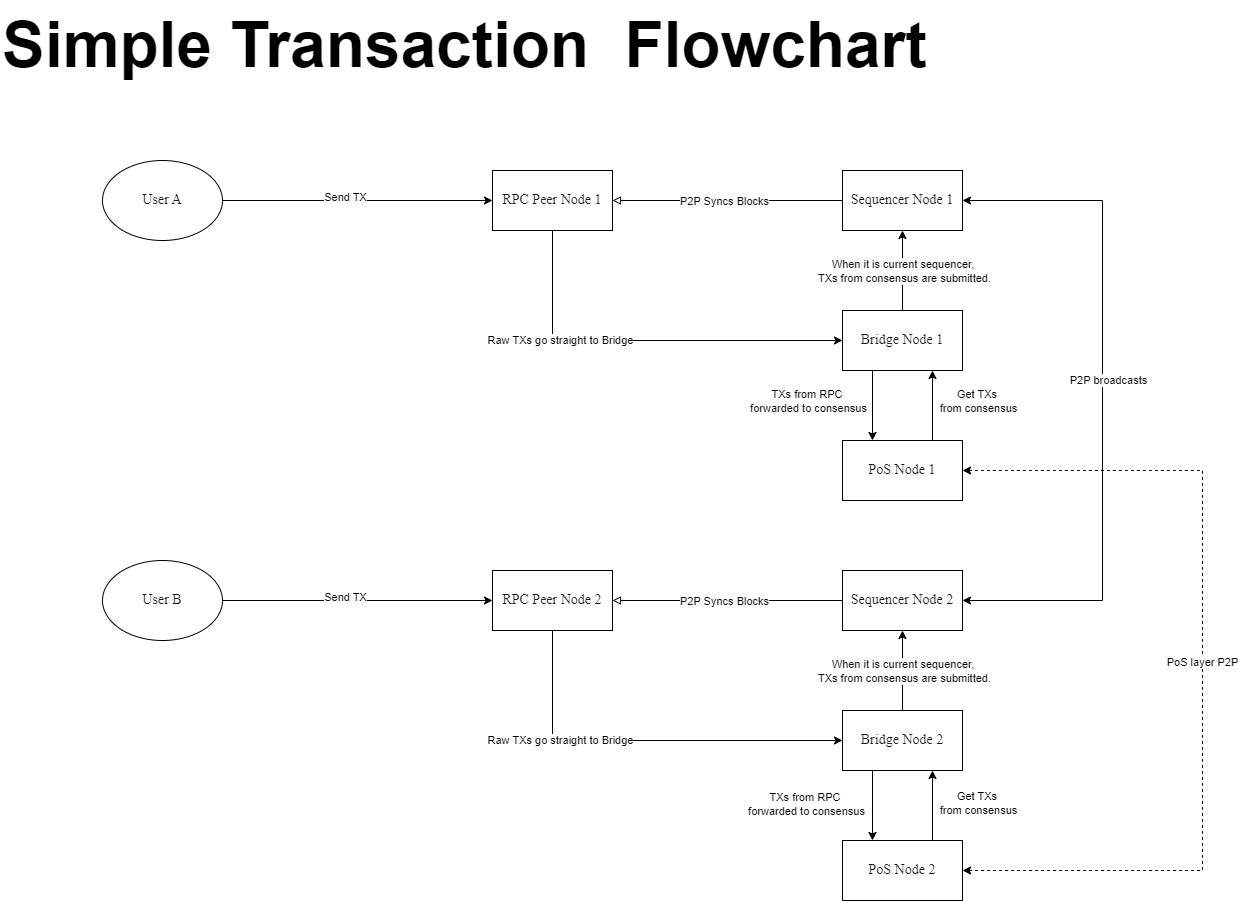

The diagram above was exported from draw.io. Its source (the exported page's mxGraphModel, read from the mxfile embedded in the PNG):
<mxGraphModel dx="-1211" dy="-88" grid="0" gridSize="10" guides="1" tooltips="1" connect="1" arrows="1" fold="1" page="0" pageScale="1" pageWidth="3300" pageHeight="4681" math="0" shadow="0">
  <root>
    <mxCell id="0" />
    <mxCell id="1" parent="0" />
    <mxCell id="rXEn1UNMeElZzQrycYVP-133" value="Simple Transaction  Flowchart" style="text;whiteSpace=wrap;fontStyle=1;fontSize=64;" parent="1" vertex="1">
      <mxGeometry x="3347" y="1390" width="1113" height="40" as="geometry" />
    </mxCell>
    <mxCell id="rXEn1UNMeElZzQrycYVP-152" style="edgeStyle=orthogonalEdgeStyle;rounded=0;orthogonalLoop=1;jettySize=auto;html=1;entryX=0;entryY=0.5;entryDx=0;entryDy=0;" parent="1" source="rXEn1UNMeElZzQrycYVP-154" target="rXEn1UNMeElZzQrycYVP-157" edge="1">
      <mxGeometry relative="1" as="geometry" />
    </mxCell>
    <mxCell id="rXEn1UNMeElZzQrycYVP-153" value="Send TX" style="edgeLabel;html=1;align=center;verticalAlign=middle;resizable=0;points=[];" parent="rXEn1UNMeElZzQrycYVP-152" connectable="0" vertex="1">
      <mxGeometry x="-0.0952" y="4" relative="1" as="geometry">
        <mxPoint as="offset" />
      </mxGeometry>
    </mxCell>
    <mxCell id="rXEn1UNMeElZzQrycYVP-154" value="&lt;div style=&quot;line-height: 1.3; font-family: &amp;quot;Source Han Sans CN&amp;quot;; vertical-align: middle; color: rgb(25, 25, 26); font-size: 14px;&quot;&gt;&lt;p&gt;User A&lt;/p&gt;&lt;/div&gt;" style="ellipse;whiteSpace=wrap;html=1;" parent="1" vertex="1">
      <mxGeometry x="3449" y="1550" width="120" height="80" as="geometry" />
    </mxCell>
    <mxCell id="rXEn1UNMeElZzQrycYVP-155" style="edgeStyle=orthogonalEdgeStyle;rounded=0;orthogonalLoop=1;jettySize=auto;html=1;entryX=0;entryY=0.5;entryDx=0;entryDy=0;exitX=0.5;exitY=1;exitDx=0;exitDy=0;" parent="1" source="rXEn1UNMeElZzQrycYVP-157" target="rXEn1UNMeElZzQrycYVP-167" edge="1">
      <mxGeometry relative="1" as="geometry" />
    </mxCell>
    <mxCell id="rXEn1UNMeElZzQrycYVP-156" value="Raw TXs go straight to Bridge" style="edgeLabel;html=1;align=center;verticalAlign=middle;resizable=0;points=[];" parent="rXEn1UNMeElZzQrycYVP-155" connectable="0" vertex="1">
      <mxGeometry x="-0.4126" y="1" relative="1" as="geometry">
        <mxPoint as="offset" />
      </mxGeometry>
    </mxCell>
    <mxCell id="rXEn1UNMeElZzQrycYVP-157" value="&lt;div style=&quot;line-height: 1.3; font-family: &amp;quot;Source Han Sans CN&amp;quot;; vertical-align: middle; color: rgb(25, 25, 26); font-size: 14px;&quot;&gt;&lt;p&gt;RPC Peer Node 1&lt;/p&gt;&lt;/div&gt;" style="rounded=0;whiteSpace=wrap;html=1;" parent="1" vertex="1">
      <mxGeometry x="3839" y="1560" width="120" height="60" as="geometry" />
    </mxCell>
    <mxCell id="rXEn1UNMeElZzQrycYVP-158" style="edgeStyle=orthogonalEdgeStyle;rounded=0;orthogonalLoop=1;jettySize=auto;html=1;entryX=1;entryY=0.5;entryDx=0;entryDy=0;endArrow=block;endFill=0;" parent="1" source="rXEn1UNMeElZzQrycYVP-162" target="rXEn1UNMeElZzQrycYVP-157" edge="1">
      <mxGeometry relative="1" as="geometry" />
    </mxCell>
    <mxCell id="rXEn1UNMeElZzQrycYVP-159" value="P2P Syncs Blocks" style="edgeLabel;html=1;align=center;verticalAlign=middle;resizable=0;points=[];" parent="rXEn1UNMeElZzQrycYVP-158" connectable="0" vertex="1">
      <mxGeometry x="0.0323" relative="1" as="geometry">
        <mxPoint as="offset" />
      </mxGeometry>
    </mxCell>
    <mxCell id="rXEn1UNMeElZzQrycYVP-160" style="edgeStyle=orthogonalEdgeStyle;rounded=0;orthogonalLoop=1;jettySize=auto;html=1;entryX=1;entryY=0.5;entryDx=0;entryDy=0;exitX=1;exitY=0.5;exitDx=0;exitDy=0;startArrow=classic;startFill=1;" parent="1" source="rXEn1UNMeElZzQrycYVP-162" target="rXEn1UNMeElZzQrycYVP-180" edge="1">
      <mxGeometry relative="1" as="geometry">
        <Array as="points">
          <mxPoint x="4449" y="1590" />
          <mxPoint x="4449" y="1990" />
        </Array>
      </mxGeometry>
    </mxCell>
    <mxCell id="rXEn1UNMeElZzQrycYVP-161" value="P2P broadcasts" style="edgeLabel;html=1;align=center;verticalAlign=middle;resizable=0;points=[];" parent="rXEn1UNMeElZzQrycYVP-160" connectable="0" vertex="1">
      <mxGeometry x="-0.1264" y="1" relative="1" as="geometry">
        <mxPoint x="4" y="23" as="offset" />
      </mxGeometry>
    </mxCell>
    <mxCell id="rXEn1UNMeElZzQrycYVP-162" value="&lt;div style=&quot;line-height: 1.3; font-family: &amp;quot;Source Han Sans CN&amp;quot;; vertical-align: middle; color: rgb(25, 25, 26); font-size: 14px;&quot;&gt;&lt;p&gt;Sequencer Node 1&lt;/p&gt;&lt;/div&gt;" style="rounded=0;whiteSpace=wrap;html=1;" parent="1" vertex="1">
      <mxGeometry x="4189" y="1560" width="120" height="60" as="geometry" />
    </mxCell>
    <mxCell id="rXEn1UNMeElZzQrycYVP-163" style="edgeStyle=orthogonalEdgeStyle;rounded=0;orthogonalLoop=1;jettySize=auto;html=1;entryX=0.5;entryY=1;entryDx=0;entryDy=0;" parent="1" source="rXEn1UNMeElZzQrycYVP-167" target="rXEn1UNMeElZzQrycYVP-162" edge="1">
      <mxGeometry relative="1" as="geometry">
        <Array as="points">
          <mxPoint x="4249" y="1660" />
          <mxPoint x="4249" y="1660" />
        </Array>
      </mxGeometry>
    </mxCell>
    <mxCell id="rXEn1UNMeElZzQrycYVP-164" value="When it is current sequencer,&amp;nbsp;&lt;div&gt;TXs from consensus are submitted.&lt;/div&gt;" style="edgeLabel;html=1;align=center;verticalAlign=middle;resizable=0;points=[];" parent="rXEn1UNMeElZzQrycYVP-163" connectable="0" vertex="1">
      <mxGeometry x="-0.0095" y="-1" relative="1" as="geometry">
        <mxPoint as="offset" />
      </mxGeometry>
    </mxCell>
    <mxCell id="rXEn1UNMeElZzQrycYVP-165" value="TXs from RPC&amp;nbsp;&lt;div&gt;forwarded to consensus&lt;/div&gt;" style="edgeLabel;html=1;align=center;verticalAlign=middle;resizable=0;points=[];" parent="rXEn1UNMeElZzQrycYVP-163" connectable="0" vertex="1">
      <mxGeometry x="-0.0095" y="-1" relative="1" as="geometry">
        <mxPoint x="-96" y="130" as="offset" />
      </mxGeometry>
    </mxCell>
    <mxCell id="rXEn1UNMeElZzQrycYVP-166" style="edgeStyle=orthogonalEdgeStyle;rounded=0;orthogonalLoop=1;jettySize=auto;html=1;exitX=0.25;exitY=1;exitDx=0;exitDy=0;entryX=0.25;entryY=0;entryDx=0;entryDy=0;" parent="1" source="rXEn1UNMeElZzQrycYVP-167" target="rXEn1UNMeElZzQrycYVP-171" edge="1">
      <mxGeometry relative="1" as="geometry" />
    </mxCell>
    <mxCell id="rXEn1UNMeElZzQrycYVP-167" value="&lt;div style=&quot;line-height: 1.3; font-family: &amp;quot;Source Han Sans CN&amp;quot;; vertical-align: middle; color: rgb(25, 25, 26); font-size: 14px;&quot;&gt;&lt;p&gt;Bridge Node 1&lt;/p&gt;&lt;/div&gt;" style="rounded=0;whiteSpace=wrap;html=1;" parent="1" vertex="1">
      <mxGeometry x="4189" y="1700" width="120" height="60" as="geometry" />
    </mxCell>
    <mxCell id="rXEn1UNMeElZzQrycYVP-168" style="edgeStyle=orthogonalEdgeStyle;rounded=0;orthogonalLoop=1;jettySize=auto;html=1;entryX=1;entryY=0.5;entryDx=0;entryDy=0;exitX=1;exitY=0.5;exitDx=0;exitDy=0;dashed=1;startArrow=classic;startFill=1;" parent="1" source="rXEn1UNMeElZzQrycYVP-171" target="rXEn1UNMeElZzQrycYVP-186" edge="1">
      <mxGeometry relative="1" as="geometry">
        <Array as="points">
          <mxPoint x="4549" y="1860" />
          <mxPoint x="4549" y="2260" />
        </Array>
      </mxGeometry>
    </mxCell>
    <mxCell id="rXEn1UNMeElZzQrycYVP-169" value="PoS layer P2P" style="edgeLabel;html=1;align=center;verticalAlign=middle;resizable=0;points=[];" parent="rXEn1UNMeElZzQrycYVP-168" connectable="0" vertex="1">
      <mxGeometry x="-0.0176" y="-1" relative="1" as="geometry">
        <mxPoint as="offset" />
      </mxGeometry>
    </mxCell>
    <mxCell id="rXEn1UNMeElZzQrycYVP-170" style="edgeStyle=orthogonalEdgeStyle;rounded=0;orthogonalLoop=1;jettySize=auto;html=1;exitX=0.75;exitY=0;exitDx=0;exitDy=0;entryX=0.75;entryY=1;entryDx=0;entryDy=0;" parent="1" source="rXEn1UNMeElZzQrycYVP-171" target="rXEn1UNMeElZzQrycYVP-167" edge="1">
      <mxGeometry relative="1" as="geometry" />
    </mxCell>
    <mxCell id="rXEn1UNMeElZzQrycYVP-171" value="&lt;div style=&quot;line-height: 1.3; font-family: &amp;quot;Source Han Sans CN&amp;quot;; vertical-align: middle; color: rgb(25, 25, 26); font-size: 14px;&quot;&gt;&lt;p&gt;PoS Node 1&lt;/p&gt;&lt;/div&gt;" style="rounded=0;whiteSpace=wrap;html=1;" parent="1" vertex="1">
      <mxGeometry x="4189" y="1830" width="120" height="60" as="geometry" />
    </mxCell>
    <mxCell id="rXEn1UNMeElZzQrycYVP-172" style="edgeStyle=orthogonalEdgeStyle;rounded=0;orthogonalLoop=1;jettySize=auto;html=1;entryX=0;entryY=0.5;entryDx=0;entryDy=0;" parent="1" source="rXEn1UNMeElZzQrycYVP-174" target="rXEn1UNMeElZzQrycYVP-177" edge="1">
      <mxGeometry relative="1" as="geometry" />
    </mxCell>
    <mxCell id="rXEn1UNMeElZzQrycYVP-173" value="Send TX" style="edgeLabel;html=1;align=center;verticalAlign=middle;resizable=0;points=[];" parent="rXEn1UNMeElZzQrycYVP-172" connectable="0" vertex="1">
      <mxGeometry x="-0.0952" y="4" relative="1" as="geometry">
        <mxPoint as="offset" />
      </mxGeometry>
    </mxCell>
    <mxCell id="rXEn1UNMeElZzQrycYVP-174" value="&lt;div style=&quot;line-height: 1.3; font-family: &amp;quot;Source Han Sans CN&amp;quot;; vertical-align: middle; color: rgb(25, 25, 26); font-size: 14px;&quot;&gt;&lt;p&gt;User B&lt;/p&gt;&lt;/div&gt;" style="ellipse;whiteSpace=wrap;html=1;" parent="1" vertex="1">
      <mxGeometry x="3449" y="1950" width="120" height="80" as="geometry" />
    </mxCell>
    <mxCell id="rXEn1UNMeElZzQrycYVP-175" style="edgeStyle=orthogonalEdgeStyle;rounded=0;orthogonalLoop=1;jettySize=auto;html=1;entryX=0;entryY=0.5;entryDx=0;entryDy=0;exitX=0.5;exitY=1;exitDx=0;exitDy=0;" parent="1" source="rXEn1UNMeElZzQrycYVP-177" target="rXEn1UNMeElZzQrycYVP-184" edge="1">
      <mxGeometry relative="1" as="geometry" />
    </mxCell>
    <mxCell id="rXEn1UNMeElZzQrycYVP-176" value="Raw TXs go straight to Bridge" style="edgeLabel;html=1;align=center;verticalAlign=middle;resizable=0;points=[];" parent="rXEn1UNMeElZzQrycYVP-175" connectable="0" vertex="1">
      <mxGeometry x="-0.4126" y="1" relative="1" as="geometry">
        <mxPoint as="offset" />
      </mxGeometry>
    </mxCell>
    <mxCell id="rXEn1UNMeElZzQrycYVP-177" value="&lt;div style=&quot;line-height: 1.3; font-family: &amp;quot;Source Han Sans CN&amp;quot;; vertical-align: middle; color: rgb(25, 25, 26); font-size: 14px;&quot;&gt;&lt;p&gt;RPC Peer Node 2&lt;/p&gt;&lt;/div&gt;" style="rounded=0;whiteSpace=wrap;html=1;" parent="1" vertex="1">
      <mxGeometry x="3839" y="1960" width="120" height="60" as="geometry" />
    </mxCell>
    <mxCell id="rXEn1UNMeElZzQrycYVP-178" style="edgeStyle=orthogonalEdgeStyle;rounded=0;orthogonalLoop=1;jettySize=auto;html=1;entryX=1;entryY=0.5;entryDx=0;entryDy=0;endArrow=block;endFill=0;" parent="1" source="rXEn1UNMeElZzQrycYVP-180" target="rXEn1UNMeElZzQrycYVP-177" edge="1">
      <mxGeometry relative="1" as="geometry" />
    </mxCell>
    <mxCell id="rXEn1UNMeElZzQrycYVP-179" value="P2P Syncs Blocks" style="edgeLabel;html=1;align=center;verticalAlign=middle;resizable=0;points=[];" parent="rXEn1UNMeElZzQrycYVP-178" connectable="0" vertex="1">
      <mxGeometry x="0.0323" relative="1" as="geometry">
        <mxPoint as="offset" />
      </mxGeometry>
    </mxCell>
    <mxCell id="rXEn1UNMeElZzQrycYVP-180" value="&lt;div style=&quot;line-height: 1.3; font-family: &amp;quot;Source Han Sans CN&amp;quot;; vertical-align: middle; color: rgb(25, 25, 26); font-size: 14px;&quot;&gt;&lt;p&gt;Sequencer Node 2&lt;/p&gt;&lt;/div&gt;" style="rounded=0;whiteSpace=wrap;html=1;" parent="1" vertex="1">
      <mxGeometry x="4189" y="1960" width="120" height="60" as="geometry" />
    </mxCell>
    <mxCell id="rXEn1UNMeElZzQrycYVP-181" style="edgeStyle=orthogonalEdgeStyle;rounded=0;orthogonalLoop=1;jettySize=auto;html=1;entryX=0.5;entryY=1;entryDx=0;entryDy=0;" parent="1" source="rXEn1UNMeElZzQrycYVP-184" target="rXEn1UNMeElZzQrycYVP-180" edge="1">
      <mxGeometry relative="1" as="geometry">
        <Array as="points">
          <mxPoint x="4249" y="2060" />
          <mxPoint x="4249" y="2060" />
        </Array>
      </mxGeometry>
    </mxCell>
    <mxCell id="rXEn1UNMeElZzQrycYVP-182" value="When it is current sequencer,&amp;nbsp;&lt;div&gt;TXs from consensus are submitted.&lt;/div&gt;" style="edgeLabel;html=1;align=center;verticalAlign=middle;resizable=0;points=[];" parent="rXEn1UNMeElZzQrycYVP-181" connectable="0" vertex="1">
      <mxGeometry x="-0.0095" y="-1" relative="1" as="geometry">
        <mxPoint as="offset" />
      </mxGeometry>
    </mxCell>
    <mxCell id="rXEn1UNMeElZzQrycYVP-183" style="edgeStyle=orthogonalEdgeStyle;rounded=0;orthogonalLoop=1;jettySize=auto;html=1;exitX=0.25;exitY=1;exitDx=0;exitDy=0;entryX=0.25;entryY=0;entryDx=0;entryDy=0;" parent="1" source="rXEn1UNMeElZzQrycYVP-184" target="rXEn1UNMeElZzQrycYVP-186" edge="1">
      <mxGeometry relative="1" as="geometry" />
    </mxCell>
    <mxCell id="rXEn1UNMeElZzQrycYVP-184" value="&lt;div style=&quot;line-height: 1.3; font-family: &amp;quot;Source Han Sans CN&amp;quot;; vertical-align: middle; color: rgb(25, 25, 26); font-size: 14px;&quot;&gt;&lt;p&gt;Bridge Node 2&lt;/p&gt;&lt;/div&gt;" style="rounded=0;whiteSpace=wrap;html=1;" parent="1" vertex="1">
      <mxGeometry x="4189" y="2100" width="120" height="60" as="geometry" />
    </mxCell>
    <mxCell id="rXEn1UNMeElZzQrycYVP-185" style="edgeStyle=orthogonalEdgeStyle;rounded=0;orthogonalLoop=1;jettySize=auto;html=1;exitX=0.75;exitY=0;exitDx=0;exitDy=0;entryX=0.75;entryY=1;entryDx=0;entryDy=0;" parent="1" source="rXEn1UNMeElZzQrycYVP-186" target="rXEn1UNMeElZzQrycYVP-184" edge="1">
      <mxGeometry relative="1" as="geometry" />
    </mxCell>
    <mxCell id="rXEn1UNMeElZzQrycYVP-186" value="&lt;div style=&quot;line-height: 1.3; font-family: &amp;quot;Source Han Sans CN&amp;quot;; vertical-align: middle; color: rgb(25, 25, 26); font-size: 14px;&quot;&gt;&lt;p&gt;PoS Node 2&lt;/p&gt;&lt;/div&gt;" style="rounded=0;whiteSpace=wrap;html=1;" parent="1" vertex="1">
      <mxGeometry x="4189" y="2230" width="120" height="60" as="geometry" />
    </mxCell>
    <mxCell id="rXEn1UNMeElZzQrycYVP-187" value="TXs from RPC&amp;nbsp;&lt;div&gt;forwarded to consensus&lt;/div&gt;" style="edgeLabel;html=1;align=center;verticalAlign=middle;resizable=0;points=[];" parent="1" connectable="0" vertex="1">
      <mxGeometry x="4168" y="1780" as="geometry">
        <mxPoint x="-16" y="413" as="offset" />
      </mxGeometry>
    </mxCell>
    <mxCell id="rXEn1UNMeElZzQrycYVP-188" value="Get TXs&amp;nbsp;&lt;div&gt;from consensus&lt;/div&gt;" style="edgeLabel;html=1;align=center;verticalAlign=middle;resizable=0;points=[];" parent="1" connectable="0" vertex="1">
      <mxGeometry x="4324" y="1790" as="geometry" />
    </mxCell>
    <mxCell id="rXEn1UNMeElZzQrycYVP-189" value="Get TXs&amp;nbsp;&lt;div&gt;from consensus&lt;/div&gt;" style="edgeLabel;html=1;align=center;verticalAlign=middle;resizable=0;points=[];" parent="1" connectable="0" vertex="1">
      <mxGeometry x="4324" y="2192" as="geometry" />
    </mxCell>
  </root>
</mxGraphModel>